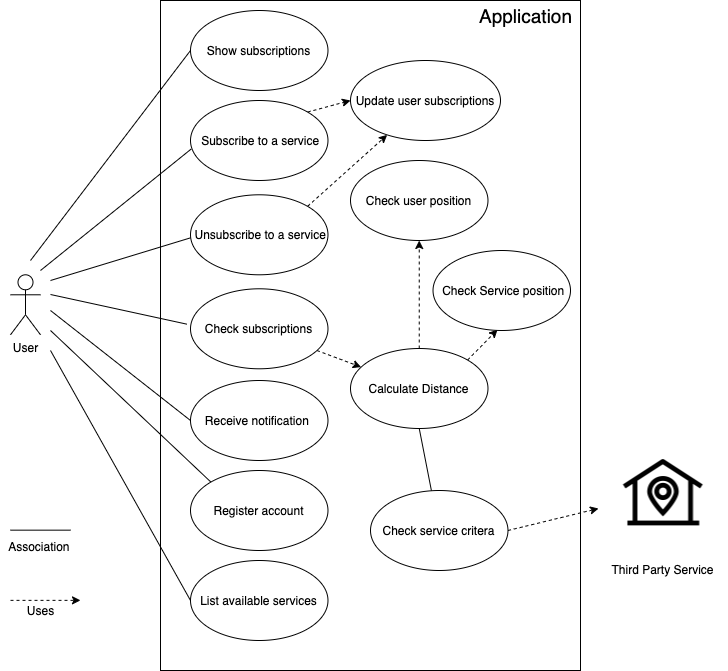

The diagram above was exported from draw.io. Its source (the exported page's mxGraphModel, read from the mxfile embedded in the PNG):
<mxGraphModel dx="2066" dy="1186" grid="1" gridSize="10" guides="1" tooltips="1" connect="1" arrows="1" fold="1" page="1" pageScale="1" pageWidth="827" pageHeight="1169" math="0" shadow="0">
  <root>
    <mxCell id="0" />
    <mxCell id="1" parent="0" />
    <mxCell id="1qDfLZhwsfve2-shC7Rj-38" value="" style="rounded=0;whiteSpace=wrap;html=1;" parent="1" vertex="1">
      <mxGeometry x="260" y="210" width="420" height="670" as="geometry" />
    </mxCell>
    <mxCell id="1qDfLZhwsfve2-shC7Rj-55" style="edgeStyle=none;rounded=0;orthogonalLoop=1;jettySize=auto;html=1;exitX=1;exitY=0;exitDx=0;exitDy=0;entryX=0;entryY=0.5;entryDx=0;entryDy=0;dashed=1;endArrow=classic;endFill=1;" parent="1" source="1qDfLZhwsfve2-shC7Rj-4" target="1qDfLZhwsfve2-shC7Rj-36" edge="1">
      <mxGeometry relative="1" as="geometry" />
    </mxCell>
    <mxCell id="1qDfLZhwsfve2-shC7Rj-4" value="&amp;nbsp;Subscribe to a service" style="ellipse;whiteSpace=wrap;html=1;align=center;" parent="1" vertex="1">
      <mxGeometry x="290" y="310" width="137.47" height="80" as="geometry" />
    </mxCell>
    <mxCell id="1qDfLZhwsfve2-shC7Rj-18" style="rounded=0;orthogonalLoop=1;jettySize=auto;html=1;entryX=0;entryY=0.5;entryDx=0;entryDy=0;endArrow=none;endFill=0;" parent="1" target="1qDfLZhwsfve2-shC7Rj-16" edge="1">
      <mxGeometry relative="1" as="geometry">
        <mxPoint x="130" y="470" as="sourcePoint" />
      </mxGeometry>
    </mxCell>
    <mxCell id="1qDfLZhwsfve2-shC7Rj-26" style="edgeStyle=none;rounded=0;orthogonalLoop=1;jettySize=auto;html=1;entryX=-0.027;entryY=0.442;entryDx=0;entryDy=0;entryPerimeter=0;endArrow=none;endFill=0;" parent="1" target="1qDfLZhwsfve2-shC7Rj-9" edge="1">
      <mxGeometry relative="1" as="geometry">
        <mxPoint x="150" y="504" as="sourcePoint" />
      </mxGeometry>
    </mxCell>
    <mxCell id="1qDfLZhwsfve2-shC7Rj-32" style="edgeStyle=none;rounded=0;orthogonalLoop=1;jettySize=auto;html=1;entryX=0.073;entryY=0.5;entryDx=0;entryDy=0;entryPerimeter=0;" parent="1" target="1qDfLZhwsfve2-shC7Rj-19" edge="1">
      <mxGeometry relative="1" as="geometry">
        <mxPoint x="150" y="490" as="sourcePoint" />
      </mxGeometry>
    </mxCell>
    <mxCell id="1qDfLZhwsfve2-shC7Rj-33" style="edgeStyle=none;rounded=0;orthogonalLoop=1;jettySize=auto;html=1;entryX=0;entryY=0.5;entryDx=0;entryDy=0;endArrow=none;endFill=0;" parent="1" target="1qDfLZhwsfve2-shC7Rj-8" edge="1">
      <mxGeometry relative="1" as="geometry">
        <mxPoint x="150" y="560" as="sourcePoint" />
      </mxGeometry>
    </mxCell>
    <mxCell id="1qDfLZhwsfve2-shC7Rj-34" style="edgeStyle=none;rounded=0;orthogonalLoop=1;jettySize=auto;html=1;entryX=0.004;entryY=0.608;entryDx=0;entryDy=0;entryPerimeter=0;endArrow=none;endFill=0;" parent="1" target="1qDfLZhwsfve2-shC7Rj-4" edge="1">
      <mxGeometry relative="1" as="geometry">
        <mxPoint x="140" y="480" as="sourcePoint" />
      </mxGeometry>
    </mxCell>
    <mxCell id="1qDfLZhwsfve2-shC7Rj-35" style="edgeStyle=none;rounded=0;orthogonalLoop=1;jettySize=auto;html=1;entryX=0;entryY=0;entryDx=0;entryDy=0;endArrow=none;endFill=0;" parent="1" target="1qDfLZhwsfve2-shC7Rj-13" edge="1">
      <mxGeometry relative="1" as="geometry">
        <mxPoint x="150" y="540" as="sourcePoint" />
      </mxGeometry>
    </mxCell>
    <mxCell id="1qDfLZhwsfve2-shC7Rj-5" value="User" style="shape=umlActor;verticalLabelPosition=bottom;labelBackgroundColor=#ffffff;verticalAlign=top;html=1;outlineConnect=0;" parent="1" vertex="1">
      <mxGeometry x="110" y="484.28999999999996" width="30" height="60" as="geometry" />
    </mxCell>
    <mxCell id="1qDfLZhwsfve2-shC7Rj-8" value="List available services" style="ellipse;whiteSpace=wrap;html=1;" parent="1" vertex="1">
      <mxGeometry x="290" y="770" width="137.47" height="80" as="geometry" />
    </mxCell>
    <mxCell id="1qDfLZhwsfve2-shC7Rj-27" value="" style="edgeStyle=none;rounded=0;orthogonalLoop=1;jettySize=auto;html=1;endArrow=classic;endFill=1;dashed=1;" parent="1" source="1qDfLZhwsfve2-shC7Rj-9" target="1qDfLZhwsfve2-shC7Rj-10" edge="1">
      <mxGeometry relative="1" as="geometry" />
    </mxCell>
    <mxCell id="1qDfLZhwsfve2-shC7Rj-9" value="Check subscriptions" style="ellipse;whiteSpace=wrap;html=1;" parent="1" vertex="1">
      <mxGeometry x="290" y="498.29" width="137.47" height="80" as="geometry" />
    </mxCell>
    <mxCell id="1qDfLZhwsfve2-shC7Rj-29" style="edgeStyle=none;rounded=0;orthogonalLoop=1;jettySize=auto;html=1;exitX=0.5;exitY=1;exitDx=0;exitDy=0;endArrow=none;endFill=0;" parent="1" source="1qDfLZhwsfve2-shC7Rj-10" target="1qDfLZhwsfve2-shC7Rj-22" edge="1">
      <mxGeometry relative="1" as="geometry" />
    </mxCell>
    <mxCell id="1qDfLZhwsfve2-shC7Rj-52" style="edgeStyle=none;rounded=0;orthogonalLoop=1;jettySize=auto;html=1;exitX=0.5;exitY=0;exitDx=0;exitDy=0;dashed=1;endArrow=classic;endFill=1;" parent="1" source="1qDfLZhwsfve2-shC7Rj-10" target="1qDfLZhwsfve2-shC7Rj-48" edge="1">
      <mxGeometry relative="1" as="geometry" />
    </mxCell>
    <mxCell id="1qDfLZhwsfve2-shC7Rj-53" style="edgeStyle=none;rounded=0;orthogonalLoop=1;jettySize=auto;html=1;exitX=1;exitY=0;exitDx=0;exitDy=0;entryX=0.469;entryY=0.989;entryDx=0;entryDy=0;entryPerimeter=0;dashed=1;endArrow=classic;endFill=1;" parent="1" source="1qDfLZhwsfve2-shC7Rj-10" target="1qDfLZhwsfve2-shC7Rj-50" edge="1">
      <mxGeometry relative="1" as="geometry" />
    </mxCell>
    <mxCell id="1qDfLZhwsfve2-shC7Rj-10" value="Calculate Distance" style="ellipse;whiteSpace=wrap;html=1;" parent="1" vertex="1">
      <mxGeometry x="450" y="558" width="137.47" height="80" as="geometry" />
    </mxCell>
    <mxCell id="1qDfLZhwsfve2-shC7Rj-25" style="edgeStyle=none;rounded=0;orthogonalLoop=1;jettySize=auto;html=1;exitX=0;exitY=0.5;exitDx=0;exitDy=0;endArrow=none;endFill=0;" parent="1" source="1qDfLZhwsfve2-shC7Rj-11" edge="1">
      <mxGeometry relative="1" as="geometry">
        <mxPoint x="150" y="520" as="targetPoint" />
      </mxGeometry>
    </mxCell>
    <mxCell id="1qDfLZhwsfve2-shC7Rj-11" value="Receive notification&amp;nbsp;" style="ellipse;whiteSpace=wrap;html=1;" parent="1" vertex="1">
      <mxGeometry x="290" y="590" width="137.47" height="80" as="geometry" />
    </mxCell>
    <mxCell id="1qDfLZhwsfve2-shC7Rj-13" value="Register account" style="ellipse;whiteSpace=wrap;html=1;" parent="1" vertex="1">
      <mxGeometry x="290" y="680" width="137.47" height="80" as="geometry" />
    </mxCell>
    <mxCell id="1qDfLZhwsfve2-shC7Rj-14" value="Third Party Service" style="shape=image;html=1;verticalAlign=top;verticalLabelPosition=bottom;labelBackgroundColor=#ffffff;imageAspect=0;aspect=fixed;image=https://cdn2.iconfinder.com/data/icons/mini-icon-set-map-location/91/Location_21-128.png" parent="1" vertex="1">
      <mxGeometry x="698.45" y="638" width="128" height="128" as="geometry" />
    </mxCell>
    <mxCell id="1qDfLZhwsfve2-shC7Rj-16" value="Show subscriptions" style="ellipse;whiteSpace=wrap;html=1;align=center;" parent="1" vertex="1">
      <mxGeometry x="290" y="220" width="137.47" height="80" as="geometry" />
    </mxCell>
    <mxCell id="1qDfLZhwsfve2-shC7Rj-39" style="edgeStyle=none;rounded=0;orthogonalLoop=1;jettySize=auto;html=1;exitX=1;exitY=0;exitDx=0;exitDy=0;dashed=1;" parent="1" source="1qDfLZhwsfve2-shC7Rj-19" target="1qDfLZhwsfve2-shC7Rj-36" edge="1">
      <mxGeometry relative="1" as="geometry" />
    </mxCell>
    <mxCell id="1qDfLZhwsfve2-shC7Rj-19" value="&amp;nbsp;Unsubscribe to a service" style="ellipse;whiteSpace=wrap;html=1;align=center;" parent="1" vertex="1">
      <mxGeometry x="290" y="404.29" width="137.47" height="80" as="geometry" />
    </mxCell>
    <mxCell id="1qDfLZhwsfve2-shC7Rj-23" style="edgeStyle=none;rounded=0;orthogonalLoop=1;jettySize=auto;html=1;exitX=1;exitY=0.5;exitDx=0;exitDy=0;endArrow=classic;endFill=1;dashed=1;" parent="1" source="1qDfLZhwsfve2-shC7Rj-22" edge="1">
      <mxGeometry relative="1" as="geometry">
        <mxPoint x="698" y="718" as="targetPoint" />
      </mxGeometry>
    </mxCell>
    <mxCell id="1qDfLZhwsfve2-shC7Rj-22" value="Check service critera" style="ellipse;whiteSpace=wrap;html=1;" parent="1" vertex="1">
      <mxGeometry x="470" y="700" width="137.47" height="80" as="geometry" />
    </mxCell>
    <mxCell id="1qDfLZhwsfve2-shC7Rj-36" value="Update user subscriptions" style="ellipse;whiteSpace=wrap;html=1;align=center;" parent="1" vertex="1">
      <mxGeometry x="450" y="270" width="150" height="80" as="geometry" />
    </mxCell>
    <mxCell id="1qDfLZhwsfve2-shC7Rj-48" value="Check user position" style="ellipse;whiteSpace=wrap;html=1;" parent="1" vertex="1">
      <mxGeometry x="450" y="370" width="137.47" height="80" as="geometry" />
    </mxCell>
    <mxCell id="1qDfLZhwsfve2-shC7Rj-50" value="&amp;nbsp;Check Service position" style="ellipse;whiteSpace=wrap;html=1;" parent="1" vertex="1">
      <mxGeometry x="532.53" y="460" width="137.47" height="80" as="geometry" />
    </mxCell>
    <mxCell id="1qDfLZhwsfve2-shC7Rj-56" value="" style="endArrow=none;html=1;" parent="1" edge="1">
      <mxGeometry width="50" height="50" relative="1" as="geometry">
        <mxPoint x="110" y="739.66" as="sourcePoint" />
        <mxPoint x="170" y="739.66" as="targetPoint" />
      </mxGeometry>
    </mxCell>
    <mxCell id="1qDfLZhwsfve2-shC7Rj-57" value="Association&amp;nbsp;" style="text;html=1;align=center;verticalAlign=middle;resizable=0;points=[];autosize=1;" parent="1" vertex="1">
      <mxGeometry x="100" y="746" width="80" height="20" as="geometry" />
    </mxCell>
    <mxCell id="1qDfLZhwsfve2-shC7Rj-58" value="" style="endArrow=classic;html=1;dashed=1;" parent="1" edge="1">
      <mxGeometry width="50" height="50" relative="1" as="geometry">
        <mxPoint x="110" y="809.86" as="sourcePoint" />
        <mxPoint x="180" y="809.86" as="targetPoint" />
      </mxGeometry>
    </mxCell>
    <mxCell id="1qDfLZhwsfve2-shC7Rj-59" value="Uses" style="text;html=1;align=center;verticalAlign=middle;resizable=0;points=[];autosize=1;" parent="1" vertex="1">
      <mxGeometry x="120" y="810" width="40" height="20" as="geometry" />
    </mxCell>
    <mxCell id="1qDfLZhwsfve2-shC7Rj-60" value="Application" style="text;html=1;align=center;verticalAlign=middle;resizable=0;points=[];autosize=1;fontSize=19;" parent="1" vertex="1">
      <mxGeometry x="570" y="210" width="110" height="30" as="geometry" />
    </mxCell>
  </root>
</mxGraphModel>